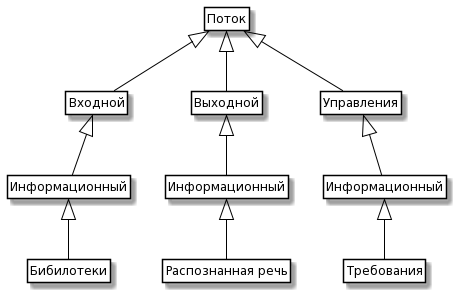

The diagram above was rendered by PlantUML. Its source (embedded in the PNG):
@startuml
skinparam class {
	BackgroundColor White
	ArrowColor Black
	BorderColor Black
}
class Stream as "Поток"
class In as "Входной"
class Out as "Выходной"
class Management as "Управления"
class Info as "Информационный"
class Info1 as "Информационный"
class Info2 as "Информационный"
class Library as "Бибилотеки"
class Recognition as "Распознанная речь"
class Standart as "Требования"


Stream<|-- In
Stream<|-- Out
Stream<|-- Management

In<|-- Info
Out<|-- Info1
Management<|-- Info2

Info<|-- Library
Info1<|-- Recognition
Info2<|-- Standart


hide members
hide circle
hide methods
@enduml